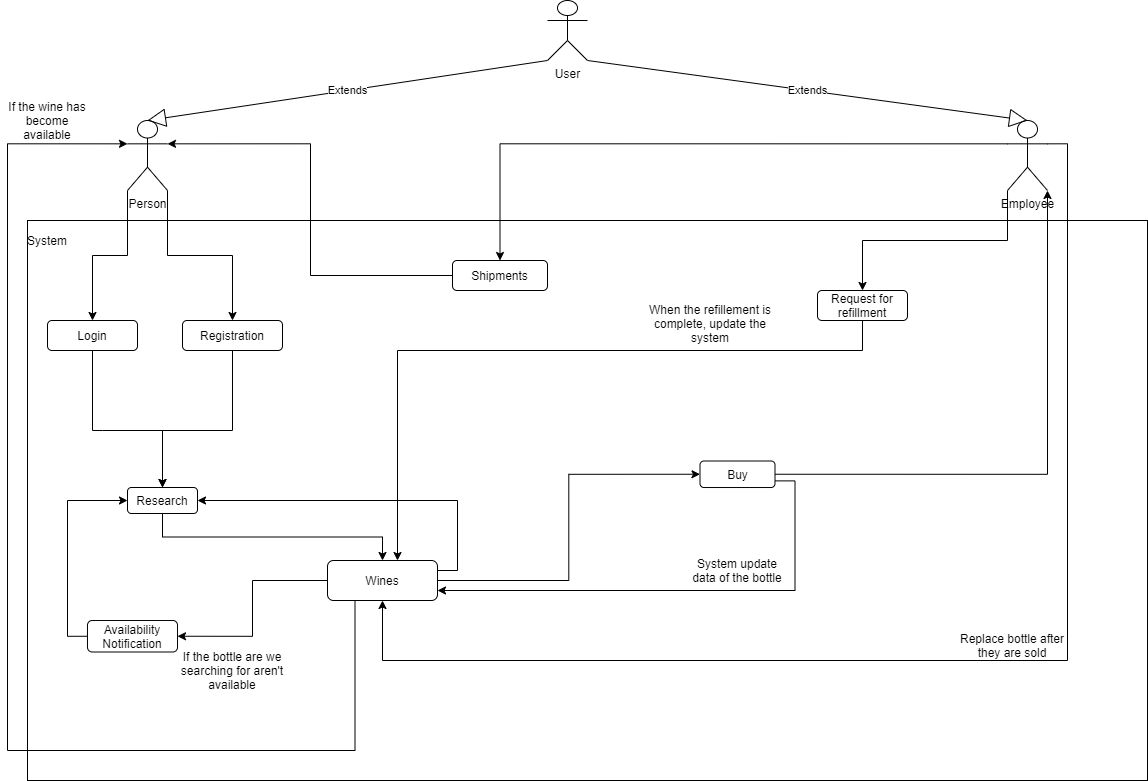

The diagram above was exported from draw.io. Its source (the exported page's mxGraphModel, read from the mxfile embedded in the PNG):
<mxGraphModel dx="1422" dy="705" grid="1" gridSize="10" guides="1" tooltips="1" connect="1" arrows="1" fold="1" page="1" pageScale="1" pageWidth="1169" pageHeight="827" math="0" shadow="0">
  <root>
    <mxCell id="0" />
    <mxCell id="1" parent="0" />
    <mxCell id="wnwpoFBLGFQYqzG1vKA_-6" value="" style="rounded=0;whiteSpace=wrap;html=1;" parent="1" vertex="1">
      <mxGeometry x="40" y="260" width="1120" height="560" as="geometry" />
    </mxCell>
    <mxCell id="wnwpoFBLGFQYqzG1vKA_-1" value="User" style="shape=umlActor;verticalLabelPosition=bottom;verticalAlign=top;html=1;outlineConnect=0;" parent="1" vertex="1">
      <mxGeometry x="560" y="40" width="40" height="60" as="geometry" />
    </mxCell>
    <mxCell id="wnwpoFBLGFQYqzG1vKA_-33" style="edgeStyle=orthogonalEdgeStyle;rounded=0;orthogonalLoop=1;jettySize=auto;html=1;exitX=0;exitY=1;exitDx=0;exitDy=0;exitPerimeter=0;entryX=0.5;entryY=0;entryDx=0;entryDy=0;" parent="1" source="wnwpoFBLGFQYqzG1vKA_-4" target="wnwpoFBLGFQYqzG1vKA_-32" edge="1">
      <mxGeometry relative="1" as="geometry" />
    </mxCell>
    <mxCell id="wnwpoFBLGFQYqzG1vKA_-43" style="edgeStyle=orthogonalEdgeStyle;rounded=0;orthogonalLoop=1;jettySize=auto;html=1;exitX=1;exitY=1;exitDx=0;exitDy=0;exitPerimeter=0;" parent="1" source="wnwpoFBLGFQYqzG1vKA_-4" target="wnwpoFBLGFQYqzG1vKA_-8" edge="1">
      <mxGeometry relative="1" as="geometry" />
    </mxCell>
    <mxCell id="wnwpoFBLGFQYqzG1vKA_-4" value="Person" style="shape=umlActor;verticalLabelPosition=bottom;verticalAlign=top;html=1;outlineConnect=0;" parent="1" vertex="1">
      <mxGeometry x="140" y="160" width="40" height="70" as="geometry" />
    </mxCell>
    <mxCell id="wnwpoFBLGFQYqzG1vKA_-16" style="edgeStyle=orthogonalEdgeStyle;rounded=0;orthogonalLoop=1;jettySize=auto;html=1;exitX=0;exitY=0.3333333333333333;exitDx=0;exitDy=0;exitPerimeter=0;" parent="1" source="wnwpoFBLGFQYqzG1vKA_-5" target="wnwpoFBLGFQYqzG1vKA_-15" edge="1">
      <mxGeometry relative="1" as="geometry" />
    </mxCell>
    <mxCell id="wnwpoFBLGFQYqzG1vKA_-22" style="edgeStyle=orthogonalEdgeStyle;rounded=0;orthogonalLoop=1;jettySize=auto;html=1;exitX=1;exitY=0.3333333333333333;exitDx=0;exitDy=0;exitPerimeter=0;entryX=0.5;entryY=1;entryDx=0;entryDy=0;" parent="1" source="wnwpoFBLGFQYqzG1vKA_-5" target="wnwpoFBLGFQYqzG1vKA_-20" edge="1">
      <mxGeometry relative="1" as="geometry">
        <Array as="points">
          <mxPoint x="1080" y="183" />
          <mxPoint x="1080" y="700" />
          <mxPoint x="395" y="700" />
        </Array>
      </mxGeometry>
    </mxCell>
    <mxCell id="wnwpoFBLGFQYqzG1vKA_-52" style="edgeStyle=orthogonalEdgeStyle;rounded=0;orthogonalLoop=1;jettySize=auto;html=1;exitX=0;exitY=1;exitDx=0;exitDy=0;exitPerimeter=0;entryX=0.5;entryY=0;entryDx=0;entryDy=0;" parent="1" source="wnwpoFBLGFQYqzG1vKA_-5" target="wnwpoFBLGFQYqzG1vKA_-51" edge="1">
      <mxGeometry relative="1" as="geometry" />
    </mxCell>
    <mxCell id="wnwpoFBLGFQYqzG1vKA_-5" value="Employee" style="shape=umlActor;verticalLabelPosition=bottom;verticalAlign=top;html=1;outlineConnect=0;" parent="1" vertex="1">
      <mxGeometry x="1020" y="160" width="40" height="70" as="geometry" />
    </mxCell>
    <mxCell id="wnwpoFBLGFQYqzG1vKA_-7" value="System" style="text;html=1;strokeColor=none;fillColor=none;align=center;verticalAlign=middle;whiteSpace=wrap;rounded=0;" parent="1" vertex="1">
      <mxGeometry x="40" y="270" width="40" height="20" as="geometry" />
    </mxCell>
    <mxCell id="do_DQiUPuD-_3PTApupq-8" style="edgeStyle=orthogonalEdgeStyle;rounded=0;orthogonalLoop=1;jettySize=auto;html=1;exitX=0.5;exitY=1;exitDx=0;exitDy=0;entryX=0.5;entryY=0;entryDx=0;entryDy=0;" parent="1" source="wnwpoFBLGFQYqzG1vKA_-8" target="wnwpoFBLGFQYqzG1vKA_-11" edge="1">
      <mxGeometry relative="1" as="geometry">
        <Array as="points">
          <mxPoint x="245" y="470" />
          <mxPoint x="175" y="470" />
        </Array>
      </mxGeometry>
    </mxCell>
    <mxCell id="wnwpoFBLGFQYqzG1vKA_-8" value="Registration" style="rounded=1;whiteSpace=wrap;html=1;" parent="1" vertex="1">
      <mxGeometry x="195" y="360" width="100" height="30" as="geometry" />
    </mxCell>
    <mxCell id="wnwpoFBLGFQYqzG1vKA_-14" style="edgeStyle=orthogonalEdgeStyle;rounded=0;orthogonalLoop=1;jettySize=auto;html=1;exitX=0.5;exitY=1;exitDx=0;exitDy=0;" parent="1" source="wnwpoFBLGFQYqzG1vKA_-11" target="wnwpoFBLGFQYqzG1vKA_-20" edge="1">
      <mxGeometry relative="1" as="geometry">
        <mxPoint x="163" y="390" as="targetPoint" />
      </mxGeometry>
    </mxCell>
    <mxCell id="wnwpoFBLGFQYqzG1vKA_-11" value="Research" style="rounded=1;whiteSpace=wrap;html=1;" parent="1" vertex="1">
      <mxGeometry x="140" y="527" width="70" height="26" as="geometry" />
    </mxCell>
    <mxCell id="wnwpoFBLGFQYqzG1vKA_-19" style="edgeStyle=orthogonalEdgeStyle;rounded=0;orthogonalLoop=1;jettySize=auto;html=1;exitX=1;exitY=0.5;exitDx=0;exitDy=0;entryX=1;entryY=1;entryDx=0;entryDy=0;entryPerimeter=0;" parent="1" source="wnwpoFBLGFQYqzG1vKA_-12" target="wnwpoFBLGFQYqzG1vKA_-5" edge="1">
      <mxGeometry relative="1" as="geometry">
        <mxPoint x="1038" y="400" as="targetPoint" />
      </mxGeometry>
    </mxCell>
    <mxCell id="wnwpoFBLGFQYqzG1vKA_-45" style="edgeStyle=orthogonalEdgeStyle;rounded=0;orthogonalLoop=1;jettySize=auto;html=1;exitX=1;exitY=0.75;exitDx=0;exitDy=0;entryX=1;entryY=0.75;entryDx=0;entryDy=0;" parent="1" source="wnwpoFBLGFQYqzG1vKA_-12" target="wnwpoFBLGFQYqzG1vKA_-20" edge="1">
      <mxGeometry relative="1" as="geometry">
        <mxPoint x="590" y="620" as="targetPoint" />
      </mxGeometry>
    </mxCell>
    <mxCell id="wnwpoFBLGFQYqzG1vKA_-12" value="Buy" style="rounded=1;whiteSpace=wrap;html=1;" parent="1" vertex="1">
      <mxGeometry x="712.5" y="500.5" width="75" height="26.5" as="geometry" />
    </mxCell>
    <mxCell id="wnwpoFBLGFQYqzG1vKA_-47" style="edgeStyle=orthogonalEdgeStyle;rounded=0;orthogonalLoop=1;jettySize=auto;html=1;exitX=0;exitY=0.5;exitDx=0;exitDy=0;entryX=1;entryY=0.3333333333333333;entryDx=0;entryDy=0;entryPerimeter=0;" parent="1" source="wnwpoFBLGFQYqzG1vKA_-15" target="wnwpoFBLGFQYqzG1vKA_-4" edge="1">
      <mxGeometry relative="1" as="geometry">
        <Array as="points">
          <mxPoint x="323" y="315" />
          <mxPoint x="323" y="183" />
        </Array>
      </mxGeometry>
    </mxCell>
    <mxCell id="wnwpoFBLGFQYqzG1vKA_-15" value="Shipments" style="rounded=1;whiteSpace=wrap;html=1;" parent="1" vertex="1">
      <mxGeometry x="465" y="300" width="95" height="30" as="geometry" />
    </mxCell>
    <mxCell id="do_DQiUPuD-_3PTApupq-2" style="edgeStyle=orthogonalEdgeStyle;rounded=0;orthogonalLoop=1;jettySize=auto;html=1;exitX=1;exitY=0.25;exitDx=0;exitDy=0;entryX=1;entryY=0.5;entryDx=0;entryDy=0;" parent="1" source="wnwpoFBLGFQYqzG1vKA_-20" target="wnwpoFBLGFQYqzG1vKA_-11" edge="1">
      <mxGeometry relative="1" as="geometry" />
    </mxCell>
    <mxCell id="do_DQiUPuD-_3PTApupq-3" style="edgeStyle=orthogonalEdgeStyle;rounded=0;orthogonalLoop=1;jettySize=auto;html=1;exitX=0;exitY=0.5;exitDx=0;exitDy=0;entryX=1;entryY=0.5;entryDx=0;entryDy=0;" parent="1" source="wnwpoFBLGFQYqzG1vKA_-20" target="wnwpoFBLGFQYqzG1vKA_-28" edge="1">
      <mxGeometry relative="1" as="geometry" />
    </mxCell>
    <mxCell id="do_DQiUPuD-_3PTApupq-5" style="edgeStyle=orthogonalEdgeStyle;rounded=0;orthogonalLoop=1;jettySize=auto;html=1;exitX=1;exitY=0.5;exitDx=0;exitDy=0;entryX=0;entryY=0.5;entryDx=0;entryDy=0;" parent="1" source="wnwpoFBLGFQYqzG1vKA_-20" target="wnwpoFBLGFQYqzG1vKA_-12" edge="1">
      <mxGeometry relative="1" as="geometry" />
    </mxCell>
    <mxCell id="do_DQiUPuD-_3PTApupq-6" style="edgeStyle=orthogonalEdgeStyle;rounded=0;orthogonalLoop=1;jettySize=auto;html=1;exitX=0.25;exitY=1;exitDx=0;exitDy=0;entryX=0;entryY=0.3333333333333333;entryDx=0;entryDy=0;entryPerimeter=0;" parent="1" source="wnwpoFBLGFQYqzG1vKA_-20" target="wnwpoFBLGFQYqzG1vKA_-4" edge="1">
      <mxGeometry relative="1" as="geometry">
        <Array as="points">
          <mxPoint x="368" y="790" />
          <mxPoint x="20" y="790" />
          <mxPoint x="20" y="183" />
        </Array>
      </mxGeometry>
    </mxCell>
    <mxCell id="wnwpoFBLGFQYqzG1vKA_-20" value="Wines" style="rounded=1;whiteSpace=wrap;html=1;" parent="1" vertex="1">
      <mxGeometry x="340" y="600" width="110" height="40" as="geometry" />
    </mxCell>
    <mxCell id="wnwpoFBLGFQYqzG1vKA_-23" value="Replace bottle after they are sold" style="text;html=1;strokeColor=none;fillColor=none;align=center;verticalAlign=middle;whiteSpace=wrap;rounded=0;" parent="1" vertex="1">
      <mxGeometry x="970" y="670" width="110" height="30" as="geometry" />
    </mxCell>
    <mxCell id="do_DQiUPuD-_3PTApupq-4" style="edgeStyle=orthogonalEdgeStyle;rounded=0;orthogonalLoop=1;jettySize=auto;html=1;exitX=0;exitY=0.5;exitDx=0;exitDy=0;entryX=0;entryY=0.5;entryDx=0;entryDy=0;" parent="1" source="wnwpoFBLGFQYqzG1vKA_-28" target="wnwpoFBLGFQYqzG1vKA_-11" edge="1">
      <mxGeometry relative="1" as="geometry" />
    </mxCell>
    <mxCell id="wnwpoFBLGFQYqzG1vKA_-28" value="Availability Notification" style="rounded=1;whiteSpace=wrap;html=1;" parent="1" vertex="1">
      <mxGeometry x="100" y="660" width="90" height="31.5" as="geometry" />
    </mxCell>
    <mxCell id="wnwpoFBLGFQYqzG1vKA_-30" value="If the bottle are we searching for aren't available" style="text;html=1;strokeColor=none;fillColor=none;align=center;verticalAlign=middle;whiteSpace=wrap;rounded=0;" parent="1" vertex="1">
      <mxGeometry x="170" y="700" width="150" height="20" as="geometry" />
    </mxCell>
    <mxCell id="wnwpoFBLGFQYqzG1vKA_-40" style="edgeStyle=orthogonalEdgeStyle;rounded=0;orthogonalLoop=1;jettySize=auto;html=1;exitX=0.5;exitY=1;exitDx=0;exitDy=0;entryX=0.5;entryY=0;entryDx=0;entryDy=0;" parent="1" source="wnwpoFBLGFQYqzG1vKA_-32" target="wnwpoFBLGFQYqzG1vKA_-11" edge="1">
      <mxGeometry relative="1" as="geometry">
        <mxPoint x="115" y="390" as="targetPoint" />
        <Array as="points">
          <mxPoint x="115" y="470" />
          <mxPoint x="160" y="470" />
        </Array>
      </mxGeometry>
    </mxCell>
    <mxCell id="wnwpoFBLGFQYqzG1vKA_-32" value="Login" style="rounded=1;whiteSpace=wrap;html=1;" parent="1" vertex="1">
      <mxGeometry x="60" y="360" width="90" height="30" as="geometry" />
    </mxCell>
    <mxCell id="wnwpoFBLGFQYqzG1vKA_-46" value="System update data of the bottle" style="text;html=1;strokeColor=none;fillColor=none;align=center;verticalAlign=middle;whiteSpace=wrap;rounded=0;" parent="1" vertex="1">
      <mxGeometry x="700" y="580" width="100" height="60" as="geometry" />
    </mxCell>
    <mxCell id="wnwpoFBLGFQYqzG1vKA_-53" style="edgeStyle=orthogonalEdgeStyle;rounded=0;orthogonalLoop=1;jettySize=auto;html=1;exitX=0.5;exitY=1;exitDx=0;exitDy=0;" parent="1" source="wnwpoFBLGFQYqzG1vKA_-51" target="wnwpoFBLGFQYqzG1vKA_-20" edge="1">
      <mxGeometry relative="1" as="geometry">
        <Array as="points">
          <mxPoint x="875" y="390" />
          <mxPoint x="410" y="390" />
        </Array>
      </mxGeometry>
    </mxCell>
    <mxCell id="wnwpoFBLGFQYqzG1vKA_-51" value="Request for refillment" style="rounded=1;whiteSpace=wrap;html=1;" parent="1" vertex="1">
      <mxGeometry x="830" y="330" width="90" height="30" as="geometry" />
    </mxCell>
    <mxCell id="wnwpoFBLGFQYqzG1vKA_-54" value="When the refillement is complete, update the system" style="text;html=1;strokeColor=none;fillColor=none;align=center;verticalAlign=middle;whiteSpace=wrap;rounded=0;" parent="1" vertex="1">
      <mxGeometry x="657.5" y="350" width="130" height="26" as="geometry" />
    </mxCell>
    <mxCell id="do_DQiUPuD-_3PTApupq-7" value="If the wine has become available" style="text;html=1;strokeColor=none;fillColor=none;align=center;verticalAlign=middle;whiteSpace=wrap;rounded=0;" parent="1" vertex="1">
      <mxGeometry x="20" y="150" width="80" height="20" as="geometry" />
    </mxCell>
    <mxCell id="MVawasQFZTmTCgkRdCRb-2" value="Extends" style="endArrow=block;endSize=16;endFill=0;html=1;entryX=0.5;entryY=0;entryDx=0;entryDy=0;entryPerimeter=0;exitX=0;exitY=1;exitDx=0;exitDy=0;exitPerimeter=0;" edge="1" parent="1" source="wnwpoFBLGFQYqzG1vKA_-1" target="wnwpoFBLGFQYqzG1vKA_-4">
      <mxGeometry width="160" relative="1" as="geometry">
        <mxPoint x="500" y="160" as="sourcePoint" />
        <mxPoint x="660" y="160" as="targetPoint" />
        <mxPoint as="offset" />
      </mxGeometry>
    </mxCell>
    <mxCell id="MVawasQFZTmTCgkRdCRb-3" value="Extends" style="endArrow=block;endSize=16;endFill=0;html=1;entryX=0.5;entryY=0;entryDx=0;entryDy=0;entryPerimeter=0;exitX=1;exitY=1;exitDx=0;exitDy=0;exitPerimeter=0;" edge="1" parent="1" source="wnwpoFBLGFQYqzG1vKA_-1" target="wnwpoFBLGFQYqzG1vKA_-5">
      <mxGeometry width="160" relative="1" as="geometry">
        <mxPoint x="570" y="110" as="sourcePoint" />
        <mxPoint x="170" y="170" as="targetPoint" />
        <mxPoint as="offset" />
      </mxGeometry>
    </mxCell>
  </root>
</mxGraphModel>